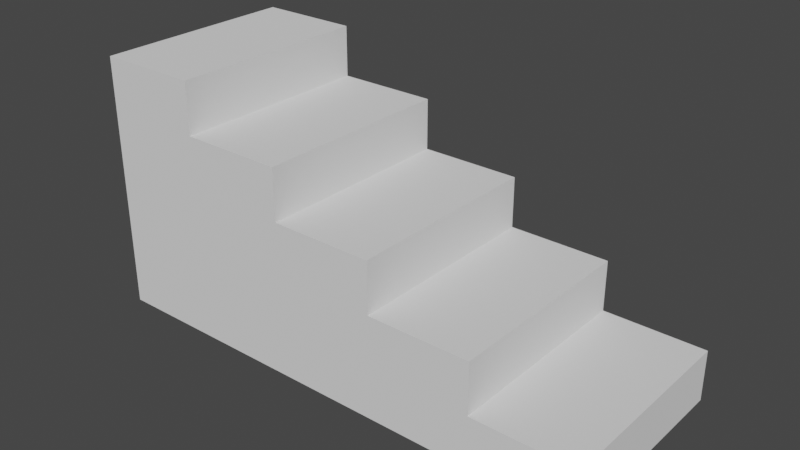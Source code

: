 # Source: Stairs.blend  (saved by Blender 3.0.42; exported with 4.5.12 LTS)
import bpy
from mathutils import Matrix  # noqa: F401  (used for matrix-valued properties, if any)

bpy.ops.wm.read_factory_settings(use_empty=True)
scene = bpy.context.scene
scene.name = 'Scene'

# ---- collections
col_collection = bpy.data.collections.new('Collection'); scene.collection.children.link(col_collection)

# ---- world
world_world = bpy.data.worlds.new('World'); scene.world = world_world
world_world.use_nodes = True; world_world.node_tree.nodes.clear()
_N = world_world.node_tree.nodes; _L = world_world.node_tree.links
n0 = _N.new('ShaderNodeOutputWorld'); n0.name = 'World Output'; n0.location = (300, 300)
n1 = _N.new('ShaderNodeBackground'); n1.name = 'Background'; n1.location = (10, 300)
n1.inputs[0].default_value = (0.05088, 0.05088, 0.05088, 1.0)
_L.new(n1.outputs[0], n0.inputs[0])
n0.is_active_output = True
world_world.color = (0.05088, 0.05088, 0.05088)
world_world.use_sun_shadow = False
world_world.sun_shadow_jitter_overblur = 0.0

# ---- meshes
me_cube_001 = bpy.data.meshes.new('Cube.001')
me_cube_001.from_pydata([(-1.0, -2.0, 0.0), (-1.0, -2.0, 1.0), (-1.0, 2.0, 0.0), (-1.0, 2.0, 1.0), (1.0, -2.0, 0.0), (1.0, -2.0, 1.0), (1.0, 2.0, 0.0), (1.0, 2.0, 1.0), (-3.0, 2.0, 0.0), (-3.0, -2.0, 0.0), (-3.0, -2.0, 1.0), (-3.0, 2.0, 1.0), (-1.0, -2.0, 2.0), (-1.0, 2.0, 2.0), (-3.0, -2.0, 2.0), (-3.0, 2.0, 2.0), (-5.0, 2.0, 0.0), (-5.0, -2.0, 0.0), (-5.0, -2.0, 1.0), (-5.0, 2.0, 1.0), (-5.0, -2.0, 2.0), (-5.0, 2.0, 2.0), (-3.0, -2.0, 3.0), (-3.0, 2.0, 3.0), (-5.0, -2.0, 3.0), (-5.0, 2.0, 3.0), (-7.0, 2.0, 0.0), (-7.0, -2.0, 0.0), (-7.0, -2.0, 1.0), (-7.0, 2.0, 1.0), (-7.0, -2.0, 2.0), (-7.0, 2.0, 2.0), (-7.0, -2.0, 3.0), (-7.0, 2.0, 3.0), (-5.0, -2.0, 4.0), (-5.0, 2.0, 4.0), (-7.0, -2.0, 4.0), (-7.0, 2.0, 4.0), (-9.0, 2.0, 0.0), (-9.0, -2.0, 0.0), (-9.0, -2.0, 1.0), (-9.0, 2.0, 1.0), (-9.0, -2.0, 2.0), (-9.0, 2.0, 2.0), (-9.0, -2.0, 3.0), (-9.0, 2.0, 3.0), (-9.0, -2.0, 4.0), (-9.0, 2.0, 4.0), (-7.0, -2.0, 5.0), (-7.0, 2.0, 5.0), (-9.0, -2.0, 5.0), (-9.0, 2.0, 5.0)], [], [(10, 1, 12, 14), (2, 3, 7, 6), (6, 7, 5, 4), (4, 5, 1, 0), (2, 6, 4, 0), (7, 3, 1, 5), (9, 10, 18, 17), (2, 0, 9, 8), (3, 2, 8, 11), (0, 1, 10, 9), (12, 13, 15, 14), (1, 3, 13, 12), (3, 11, 15, 13), (11, 8, 16, 19), (18, 20, 30, 28), (25, 21, 31, 33), (15, 11, 19, 21), (10, 14, 20, 18), (8, 9, 17, 16), (20, 14, 22, 24), (22, 23, 25, 24), (15, 21, 25, 23), (14, 15, 23, 22), (16, 17, 27, 26), (37, 33, 45, 47), (29, 26, 38, 41), (31, 29, 41, 43), (19, 16, 26, 29), (17, 18, 28, 27), (20, 24, 32, 30), (21, 19, 29, 31), (25, 33, 37, 35), (34, 35, 37, 36), (33, 31, 43, 45), (24, 25, 35, 34), (32, 24, 34, 36), (39, 40, 41, 38), (41, 40, 42, 43), (43, 42, 44, 45), (45, 44, 46, 47), (37, 47, 51, 49), (26, 27, 39, 38), (27, 28, 40, 39), (30, 32, 44, 42), (32, 36, 46, 44), (28, 30, 42, 40), (48, 49, 51, 50), (47, 46, 50, 51), (36, 37, 49, 48), (46, 36, 48, 50)])
_uv = me_cube_001.uv_layers.new(name='UVMap')
_uv.uv.foreach_set('vector', [0.625, 1.0, 0.625, 1.0, 0.625, 1.0, 0.625, 1.0, 0.375, 0.25, 0.625, 0.25, 0.625, 0.5, 0.375, 0.5, 0.375, 0.5, 0.625, 0.5, 0.625, 0.75, 0.375, 0.75, 0.375, 0.75, 0.625, 0.75, 0.625, 1.0, 0.375, 1.0, 0.125, 0.5, 0.375, 0.5, 0.375, 0.75, 0.125, 0.75, 0.625, 0.5, 0.875, 0.5, 0.875, 0.75, 0.625, 0.75, 0.375, 1.0, 0.625, 1.0, 0.625, 1.0, 0.375, 1.0, 0.125, 0.5, 0.125, 0.75, 0.125, 0.75, 0.125, 0.5, 0.625, 0.25, 0.375, 0.25, 0.375, 0.25, 0.625, 0.25, 0.375, 1.0, 0.625, 1.0, 0.625, 1.0, 0.375, 1.0, 0.875, 0.75, 0.875, 0.5, 0.875, 0.5, 0.875, 0.75, 0.875, 0.75, 0.875, 0.5, 0.875, 0.5, 0.875, 0.75, 0.625, 0.25, 0.625, 0.25, 0.625, 0.25, 0.625, 0.25, 0.625, 0.25, 0.375, 0.25, 0.375, 0.25, 0.625, 0.25, 0.625, 1.0, 0.625, 1.0, 0.625, 1.0, 0.625, 1.0, 0.625, 0.25, 0.625, 0.25, 0.625, 0.25, 0.625, 0.25, 0.625, 0.25, 0.625, 0.25, 0.625, 0.25, 0.625, 0.25, 0.625, 1.0, 0.625, 1.0, 0.625, 1.0, 0.625, 1.0, 0.125, 0.5, 0.125, 0.75, 0.125, 0.75, 0.125, 0.5, 0.625, 1.0, 0.625, 1.0, 0.625, 1.0, 0.625, 1.0, 0.875, 0.75, 0.875, 0.5, 0.875, 0.5, 0.875, 0.75, 0.625, 0.25, 0.625, 0.25, 0.625, 0.25, 0.625, 0.25, 0.875, 0.75, 0.875, 0.5, 0.875, 0.5, 0.875, 0.75, 0.125, 0.5, 0.125, 0.75, 0.125, 0.75, 0.125, 0.5, 0.625, 0.25, 0.625, 0.25, 0.625, 0.25, 0.625, 0.25, 0.625, 0.25, 0.375, 0.25, 0.375, 0.25, 0.625, 0.25, 0.625, 0.25, 0.625, 0.25, 0.625, 0.25, 0.625, 0.25, 0.625, 0.25, 0.375, 0.25, 0.375, 0.25, 0.625, 0.25, 0.375, 1.0, 0.625, 1.0, 0.625, 1.0, 0.375, 1.0, 0.625, 1.0, 0.625, 1.0, 0.625, 1.0, 0.625, 1.0, 0.625, 0.25, 0.625, 0.25, 0.625, 0.25, 0.625, 0.25, 0.625, 0.25, 0.625, 0.25, 0.625, 0.25, 0.625, 0.25, 0.875, 0.75, 0.875, 0.5, 0.875, 0.5, 0.875, 0.75, 0.625, 0.25, 0.625, 0.25, 0.625, 0.25, 0.625, 0.25, 0.875, 0.75, 0.875, 0.5, 0.875, 0.5, 0.875, 0.75, 0.625, 1.0, 0.625, 1.0, 0.625, 1.0, 0.625, 1.0, 0.375, 0.0, 0.625, 0.0, 0.625, 0.25, 0.375, 0.25, 0.625, 0.25, 0.625, 0.0, 0.625, 0.0, 0.625, 0.25, 0.625, 0.25, 0.625, 0.0, 0.625, 0.0, 0.625, 0.25, 0.625, 0.25, 0.625, 0.0, 0.625, 0.0, 0.625, 0.25, 0.625, 0.25, 0.625, 0.25, 0.625, 0.25, 0.625, 0.25, 0.125, 0.5, 0.125, 0.75, 0.125, 0.75, 0.125, 0.5, 0.375, 1.0, 0.625, 1.0, 0.625, 1.0, 0.375, 1.0, 0.625, 1.0, 0.625, 1.0, 0.625, 1.0, 0.625, 1.0, 0.625, 1.0, 0.625, 1.0, 0.625, 1.0, 0.625, 1.0, 0.625, 1.0, 0.625, 1.0, 0.625, 1.0, 0.625, 1.0, 0.875, 0.75, 0.875, 0.5, 0.875, 0.5, 0.875, 0.75, 0.625, 0.25, 0.625, 0.0, 0.625, 0.0, 0.625, 0.25, 0.875, 0.75, 0.875, 0.5, 0.875, 0.5, 0.875, 0.75, 0.625, 1.0, 0.625, 1.0, 0.625, 1.0, 0.625, 1.0])
me_cube_001.use_remesh_fix_poles = True
me_cube_001.use_remesh_preserve_attributes = False
me_cube_001.update()

# ---- objects
ob_cube = bpy.data.objects.new('Cube', me_cube_001)

# ---- transforms, parenting, visibility, modifiers, constraints
ob_cube.location = (0.0, 0.0, 0.0)

# ---- collection membership
col_collection.objects.link(ob_cube)

# ---- scene / render settings (as saved in the file)
scene.frame_start = 1; scene.frame_end = 250; scene.frame_set(1)
scene.render.engine = 'BLENDER_EEVEE_NEXT'
scene.cycles.sampling_pattern = 'TABULATED_SOBOL'
scene.cycles.use_light_tree = False
scene.view_settings.view_transform = 'Filmic'
bpy.context.view_layer.update()

# ---- added for rendering (the .blend has no active camera and no usable light): camera, sun
cam_auto = bpy.data.cameras.new('AutoCamera')
cam_auto.lens = 50.0
cam_auto.sensor_width = 36.0
cam_auto.clip_end = 1000.0
ob_auto_camera = bpy.data.objects.new('AutoCamera', cam_auto)
scene.collection.objects.link(ob_auto_camera)
ob_auto_camera.location = (6.98643, -13.1837, 11.2891)
ob_auto_camera.rotation_euler = (1.09748, -7.21219e-08, 0.694738)
scene.camera = ob_auto_camera
light_auto_sun = bpy.data.lights.new('AutoSun', 'SUN')
light_auto_sun.energy = 3.0
light_auto_sun.angle = 0.0523599
ob_auto_sun = bpy.data.objects.new('AutoSun', light_auto_sun)
scene.collection.objects.link(ob_auto_sun)
ob_auto_sun.rotation_euler = (0.872665, 0.174533, 0.523599)
bpy.context.view_layer.update()
